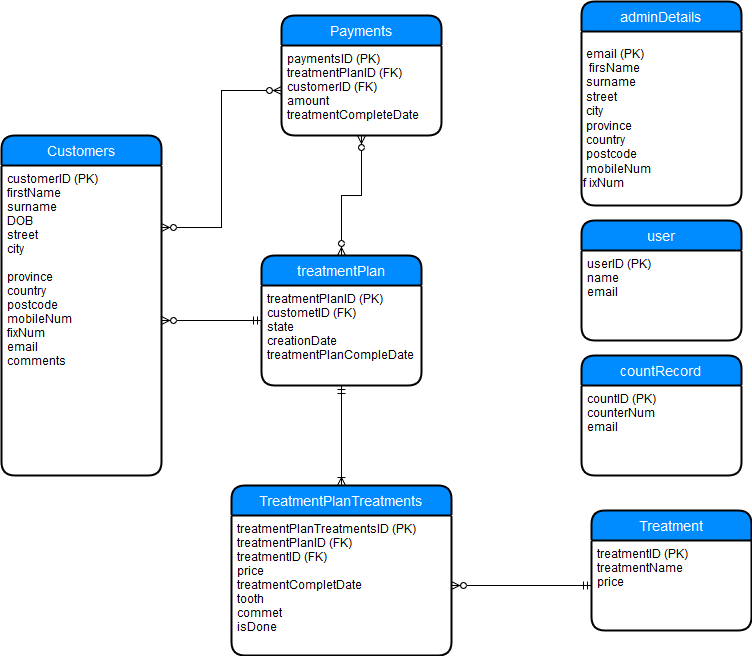

The diagram above was exported from draw.io. Its source (the exported page's mxGraphModel, read from the mxfile embedded in the PNG):
<mxGraphModel dx="1394" dy="913" grid="1" gridSize="10" guides="1" tooltips="1" connect="1" arrows="1" fold="1" page="1" pageScale="1" pageWidth="850" pageHeight="1100" math="0" shadow="0">
  <root>
    <mxCell id="0" />
    <mxCell id="1" parent="0" />
    <mxCell id="6PHtW2oAolzmRD3H3N7t-7" value="Treatment" style="swimlane;childLayout=stackLayout;horizontal=1;startSize=30;horizontalStack=0;fillColor=#008cff;fontColor=#FFFFFF;rounded=1;fontSize=14;fontStyle=0;strokeWidth=2;resizeParent=0;resizeLast=1;shadow=0;dashed=0;align=center;" parent="1" vertex="1">
      <mxGeometry x="700" y="585" width="160" height="120" as="geometry" />
    </mxCell>
    <mxCell id="6PHtW2oAolzmRD3H3N7t-8" value="treatmentID (PK)&#10;treatmentName&#10;price&#10;" style="align=left;strokeColor=none;fillColor=none;spacingLeft=4;fontSize=12;verticalAlign=top;resizable=0;rotatable=0;part=1;" parent="6PHtW2oAolzmRD3H3N7t-7" vertex="1">
      <mxGeometry y="30" width="160" height="90" as="geometry" />
    </mxCell>
    <mxCell id="6PHtW2oAolzmRD3H3N7t-18" style="edgeStyle=orthogonalEdgeStyle;rounded=0;orthogonalLoop=1;jettySize=auto;html=1;startArrow=ERmandOne;startFill=0;endArrow=ERzeroToMany;endFill=1;" parent="1" source="6PHtW2oAolzmRD3H3N7t-9" target="6PHtW2oAolzmRD3H3N7t-2" edge="1">
      <mxGeometry relative="1" as="geometry" />
    </mxCell>
    <mxCell id="6PHtW2oAolzmRD3H3N7t-13" value="Payments" style="swimlane;childLayout=stackLayout;horizontal=1;startSize=30;horizontalStack=0;fillColor=#008cff;fontColor=#FFFFFF;rounded=1;fontSize=14;fontStyle=0;strokeWidth=2;resizeParent=0;resizeLast=1;shadow=0;dashed=0;align=center;" parent="1" vertex="1">
      <mxGeometry x="390" y="90" width="160" height="120" as="geometry" />
    </mxCell>
    <mxCell id="6PHtW2oAolzmRD3H3N7t-14" value="paymentsID (PK)&#10;treatmentPlanID (FK)&#10;customerID (FK)&#10;amount&#10;treatmentCompleteDate&#10;" style="align=left;strokeColor=none;fillColor=none;spacingLeft=4;fontSize=12;verticalAlign=top;resizable=0;rotatable=0;part=1;" parent="6PHtW2oAolzmRD3H3N7t-13" vertex="1">
      <mxGeometry y="30" width="160" height="90" as="geometry" />
    </mxCell>
    <mxCell id="6PHtW2oAolzmRD3H3N7t-15" value="TreatmentPlanTreatments" style="swimlane;childLayout=stackLayout;horizontal=1;startSize=30;horizontalStack=0;fillColor=#008cff;fontColor=#FFFFFF;rounded=1;fontSize=14;fontStyle=0;strokeWidth=2;resizeParent=0;resizeLast=1;shadow=0;dashed=0;align=center;" parent="1" vertex="1">
      <mxGeometry x="340" y="560" width="220" height="170" as="geometry" />
    </mxCell>
    <mxCell id="6PHtW2oAolzmRD3H3N7t-16" value="treatmentPlanTreatmentsID (PK)&#10;treatmentPlanID (FK)&#10;treatmentID (FK)&#10;price&#10;treatmentCompletDate&#10;tooth&#10;commet&#10;isDone&#10;&#10;" style="align=left;strokeColor=none;fillColor=none;spacingLeft=4;fontSize=12;verticalAlign=top;resizable=0;rotatable=0;part=1;" parent="6PHtW2oAolzmRD3H3N7t-15" vertex="1">
      <mxGeometry y="30" width="220" height="140" as="geometry" />
    </mxCell>
    <mxCell id="6PHtW2oAolzmRD3H3N7t-1" value="Customers" style="swimlane;childLayout=stackLayout;horizontal=1;startSize=30;horizontalStack=0;fillColor=#008cff;fontColor=#FFFFFF;rounded=1;fontSize=14;fontStyle=0;strokeWidth=2;resizeParent=0;resizeLast=1;shadow=0;dashed=0;align=center;" parent="1" vertex="1">
      <mxGeometry x="110" y="210" width="160" height="340" as="geometry" />
    </mxCell>
    <mxCell id="6PHtW2oAolzmRD3H3N7t-2" value="customerID (PK)&#10;firstName&#10;surname&#10;DOB&#10;street&#10;city &#10;&#10;province&#10;country&#10;postcode&#10;mobileNum&#10;fixNum&#10;email&#10;comments&#10;&#10;" style="align=left;strokeColor=none;fillColor=none;spacingLeft=4;fontSize=12;verticalAlign=top;resizable=0;rotatable=0;part=1;" parent="6PHtW2oAolzmRD3H3N7t-1" vertex="1">
      <mxGeometry y="30" width="160" height="310" as="geometry" />
    </mxCell>
    <mxCell id="6PHtW2oAolzmRD3H3N7t-25" style="edgeStyle=orthogonalEdgeStyle;rounded=0;orthogonalLoop=1;jettySize=auto;html=1;startArrow=ERzeroToMany;startFill=1;endArrow=ERzeroToMany;endFill=1;" parent="1" source="6PHtW2oAolzmRD3H3N7t-9" target="6PHtW2oAolzmRD3H3N7t-14" edge="1">
      <mxGeometry relative="1" as="geometry" />
    </mxCell>
    <mxCell id="6PHtW2oAolzmRD3H3N7t-9" value="treatmentPlan" style="swimlane;childLayout=stackLayout;horizontal=1;startSize=30;horizontalStack=0;fillColor=#008cff;fontColor=#FFFFFF;rounded=1;fontSize=14;fontStyle=0;strokeWidth=2;resizeParent=0;resizeLast=1;shadow=0;dashed=0;align=center;" parent="1" vertex="1">
      <mxGeometry x="370" y="330" width="160" height="130" as="geometry" />
    </mxCell>
    <mxCell id="6PHtW2oAolzmRD3H3N7t-10" value="treatmentPlanID (PK)&#10;custometID (FK)&#10;state&#10;creationDate&#10;treatmentPlanCompleDate&#10;" style="align=left;strokeColor=none;fillColor=none;spacingLeft=4;fontSize=12;verticalAlign=top;resizable=0;rotatable=0;part=1;" parent="6PHtW2oAolzmRD3H3N7t-9" vertex="1">
      <mxGeometry y="30" width="160" height="100" as="geometry" />
    </mxCell>
    <mxCell id="6PHtW2oAolzmRD3H3N7t-20" style="edgeStyle=orthogonalEdgeStyle;rounded=0;orthogonalLoop=1;jettySize=auto;html=1;startArrow=ERmandOne;startFill=0;endArrow=ERoneToMany;endFill=0;" parent="1" source="6PHtW2oAolzmRD3H3N7t-10" target="6PHtW2oAolzmRD3H3N7t-15" edge="1">
      <mxGeometry relative="1" as="geometry" />
    </mxCell>
    <mxCell id="6PHtW2oAolzmRD3H3N7t-21" value="" style="edgeStyle=orthogonalEdgeStyle;rounded=0;orthogonalLoop=1;jettySize=auto;html=1;startArrow=ERmandOne;startFill=0;endArrow=ERzeroToMany;endFill=1;" parent="1" source="6PHtW2oAolzmRD3H3N7t-8" target="6PHtW2oAolzmRD3H3N7t-16" edge="1">
      <mxGeometry relative="1" as="geometry" />
    </mxCell>
    <mxCell id="6PHtW2oAolzmRD3H3N7t-26" style="edgeStyle=orthogonalEdgeStyle;rounded=0;orthogonalLoop=1;jettySize=auto;html=1;entryX=1;entryY=0.2;entryDx=0;entryDy=0;entryPerimeter=0;startArrow=ERzeroToMany;startFill=1;endArrow=ERzeroToMany;endFill=1;" parent="1" source="6PHtW2oAolzmRD3H3N7t-14" target="6PHtW2oAolzmRD3H3N7t-2" edge="1">
      <mxGeometry relative="1" as="geometry" />
    </mxCell>
    <mxCell id="GXkc_4e4rSXfZunJLFyJ-2" value="adminDetails" style="swimlane;childLayout=stackLayout;horizontal=1;startSize=30;horizontalStack=0;fillColor=#008cff;fontColor=#FFFFFF;rounded=1;fontSize=14;fontStyle=0;strokeWidth=2;resizeParent=0;resizeLast=1;shadow=0;dashed=0;align=center;" vertex="1" parent="1">
      <mxGeometry x="690" y="76" width="160" height="204" as="geometry" />
    </mxCell>
    <mxCell id="GXkc_4e4rSXfZunJLFyJ-5" value="&lt;div&gt;&amp;nbsp; &lt;br&gt;&lt;/div&gt;&lt;div&gt;&amp;nbsp;email (PK)&lt;/div&gt;&lt;div&gt;&amp;nbsp; firsName&lt;/div&gt;&lt;div&gt;&amp;nbsp;surname&lt;/div&gt;&lt;div&gt;&amp;nbsp;street&lt;/div&gt;&lt;div&gt;&amp;nbsp;city&lt;/div&gt;&lt;div&gt;&amp;nbsp;province&lt;/div&gt;&lt;div&gt;&amp;nbsp;country&lt;/div&gt;&lt;div&gt;&amp;nbsp;postcode&lt;/div&gt;&lt;div&gt;&amp;nbsp;mobileNum&lt;/div&gt;&lt;div&gt;f ixNum&lt;br&gt;&lt;/div&gt;" style="text;html=1;resizable=0;points=[];autosize=1;align=left;verticalAlign=top;spacingTop=-4;" vertex="1" parent="GXkc_4e4rSXfZunJLFyJ-2">
      <mxGeometry y="30" width="160" height="174" as="geometry" />
    </mxCell>
    <mxCell id="GXkc_4e4rSXfZunJLFyJ-8" value="countRecord" style="swimlane;childLayout=stackLayout;horizontal=1;startSize=30;horizontalStack=0;fillColor=#008cff;fontColor=#FFFFFF;rounded=1;fontSize=14;fontStyle=0;strokeWidth=2;resizeParent=0;resizeLast=1;shadow=0;dashed=0;align=center;" vertex="1" parent="1">
      <mxGeometry x="690" y="430" width="160" height="120" as="geometry" />
    </mxCell>
    <mxCell id="GXkc_4e4rSXfZunJLFyJ-9" value="countID (PK)&#10;counterNum&#10;email&#10;" style="align=left;strokeColor=none;fillColor=none;spacingLeft=4;fontSize=12;verticalAlign=top;resizable=0;rotatable=0;part=1;" vertex="1" parent="GXkc_4e4rSXfZunJLFyJ-8">
      <mxGeometry y="30" width="160" height="90" as="geometry" />
    </mxCell>
    <mxCell id="GXkc_4e4rSXfZunJLFyJ-6" value="user" style="swimlane;childLayout=stackLayout;horizontal=1;startSize=30;horizontalStack=0;fillColor=#008cff;fontColor=#FFFFFF;rounded=1;fontSize=14;fontStyle=0;strokeWidth=2;resizeParent=0;resizeLast=1;shadow=0;dashed=0;align=center;" vertex="1" parent="1">
      <mxGeometry x="690" y="295" width="160" height="120" as="geometry" />
    </mxCell>
    <mxCell id="GXkc_4e4rSXfZunJLFyJ-7" value="userID (PK)&#10;name&#10;email&#10;&#10;" style="align=left;strokeColor=none;fillColor=none;spacingLeft=4;fontSize=12;verticalAlign=top;resizable=0;rotatable=0;part=1;" vertex="1" parent="GXkc_4e4rSXfZunJLFyJ-6">
      <mxGeometry y="30" width="160" height="90" as="geometry" />
    </mxCell>
  </root>
</mxGraphModel>